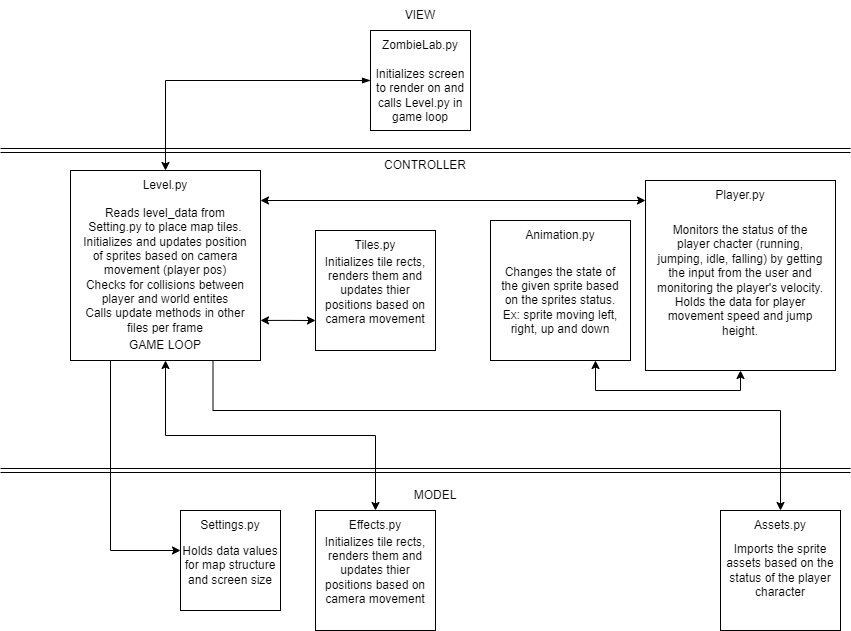

The diagram above was exported from draw.io. Its source (the exported page's mxGraphModel, read from the mxfile embedded in the PNG):
<mxGraphModel dx="1434" dy="1799" grid="1" gridSize="10" guides="1" tooltips="1" connect="1" arrows="1" fold="1" page="1" pageScale="1" pageWidth="850" pageHeight="1100" math="0" shadow="0">
  <root>
    <mxCell id="0" />
    <mxCell id="1" parent="0" />
    <mxCell id="Ozlswg8m2a8TDxqnkAPN-5" style="edgeStyle=orthogonalEdgeStyle;rounded=0;orthogonalLoop=1;jettySize=auto;html=1;fontColor=default;startArrow=blockThin;startFill=1;" parent="1" source="corqhBRLGjPxLFMVLoin-1" target="Ozlswg8m2a8TDxqnkAPN-7" edge="1">
      <mxGeometry relative="1" as="geometry" />
    </mxCell>
    <mxCell id="corqhBRLGjPxLFMVLoin-1" value="" style="whiteSpace=wrap;html=1;aspect=fixed;" parent="1" vertex="1">
      <mxGeometry x="370" width="100" height="100" as="geometry" />
    </mxCell>
    <mxCell id="corqhBRLGjPxLFMVLoin-2" value="&lt;font&gt;ZombieLab.py&lt;/font&gt;" style="text;html=1;align=center;verticalAlign=middle;whiteSpace=wrap;rounded=0;fillColor=none;fontColor=default;" parent="1" vertex="1">
      <mxGeometry x="390" width="60" height="30" as="geometry" />
    </mxCell>
    <mxCell id="Ozlswg8m2a8TDxqnkAPN-2" value="Initializes screen to render on and calls Level.py in game loop" style="text;html=1;align=center;verticalAlign=middle;whiteSpace=wrap;rounded=0;fillColor=none;fontColor=default;" parent="1" vertex="1">
      <mxGeometry x="370" y="50" width="100" height="30" as="geometry" />
    </mxCell>
    <mxCell id="Ozlswg8m2a8TDxqnkAPN-3" style="edgeStyle=orthogonalEdgeStyle;rounded=0;orthogonalLoop=1;jettySize=auto;html=1;exitX=0.5;exitY=1;exitDx=0;exitDy=0;fontColor=default;" parent="1" source="Ozlswg8m2a8TDxqnkAPN-2" target="Ozlswg8m2a8TDxqnkAPN-2" edge="1">
      <mxGeometry relative="1" as="geometry" />
    </mxCell>
    <mxCell id="Ozlswg8m2a8TDxqnkAPN-19" style="edgeStyle=orthogonalEdgeStyle;rounded=0;orthogonalLoop=1;jettySize=auto;html=1;entryX=0;entryY=0.75;entryDx=0;entryDy=0;fontColor=default;exitX=1;exitY=0.789;exitDx=0;exitDy=0;exitPerimeter=0;startArrow=classic;startFill=1;" parent="1" source="Ozlswg8m2a8TDxqnkAPN-4" target="Ozlswg8m2a8TDxqnkAPN-15" edge="1">
      <mxGeometry relative="1" as="geometry" />
    </mxCell>
    <mxCell id="Ozlswg8m2a8TDxqnkAPN-40" style="edgeStyle=orthogonalEdgeStyle;rounded=0;orthogonalLoop=1;jettySize=auto;html=1;entryX=0.5;entryY=0;entryDx=0;entryDy=0;fontColor=default;exitX=0.75;exitY=1;exitDx=0;exitDy=0;" parent="1" source="Ozlswg8m2a8TDxqnkAPN-4" target="Ozlswg8m2a8TDxqnkAPN-38" edge="1">
      <mxGeometry relative="1" as="geometry">
        <Array as="points">
          <mxPoint x="213" y="380" />
          <mxPoint x="780" y="380" />
        </Array>
      </mxGeometry>
    </mxCell>
    <mxCell id="Ozlswg8m2a8TDxqnkAPN-41" style="edgeStyle=orthogonalEdgeStyle;rounded=0;orthogonalLoop=1;jettySize=auto;html=1;entryX=0.5;entryY=0;entryDx=0;entryDy=0;fontColor=default;exitX=0.5;exitY=1;exitDx=0;exitDy=0;startArrow=classic;startFill=1;" parent="1" source="Ozlswg8m2a8TDxqnkAPN-6" target="Ozlswg8m2a8TDxqnkAPN-34" edge="1">
      <mxGeometry relative="1" as="geometry">
        <mxPoint x="170" y="350" as="sourcePoint" />
      </mxGeometry>
    </mxCell>
    <mxCell id="Ozlswg8m2a8TDxqnkAPN-4" value="" style="whiteSpace=wrap;html=1;aspect=fixed;" parent="1" vertex="1">
      <mxGeometry x="70" y="140" width="190" height="190" as="geometry" />
    </mxCell>
    <mxCell id="Ozlswg8m2a8TDxqnkAPN-6" value="GAME LOOP" style="text;html=1;strokeColor=none;fillColor=none;align=center;verticalAlign=middle;whiteSpace=wrap;rounded=0;fontColor=default;" parent="1" vertex="1">
      <mxGeometry x="110" y="300" width="110" height="30" as="geometry" />
    </mxCell>
    <mxCell id="Ozlswg8m2a8TDxqnkAPN-7" value="&lt;font&gt;Level.py&lt;/font&gt;" style="text;html=1;align=center;verticalAlign=middle;whiteSpace=wrap;rounded=0;fillColor=none;fontColor=default;" parent="1" vertex="1">
      <mxGeometry x="135" y="140" width="60" height="30" as="geometry" />
    </mxCell>
    <mxCell id="Ozlswg8m2a8TDxqnkAPN-13" style="edgeStyle=orthogonalEdgeStyle;rounded=0;orthogonalLoop=1;jettySize=auto;html=1;fontColor=default;exitX=0;exitY=1;exitDx=0;exitDy=0;entryX=0;entryY=0;entryDx=0;entryDy=0;" parent="1" source="Ozlswg8m2a8TDxqnkAPN-6" target="Ozlswg8m2a8TDxqnkAPN-12" edge="1">
      <mxGeometry relative="1" as="geometry">
        <mxPoint x="300" y="260" as="sourcePoint" />
        <mxPoint x="30" y="510" as="targetPoint" />
        <Array as="points">
          <mxPoint x="110" y="520" />
        </Array>
      </mxGeometry>
    </mxCell>
    <mxCell id="Ozlswg8m2a8TDxqnkAPN-27" style="edgeStyle=orthogonalEdgeStyle;rounded=0;orthogonalLoop=1;jettySize=auto;html=1;fontColor=default;startArrow=classic;startFill=1;" parent="1" target="Ozlswg8m2a8TDxqnkAPN-20" edge="1">
      <mxGeometry relative="1" as="geometry">
        <mxPoint x="260" y="170" as="sourcePoint" />
        <Array as="points">
          <mxPoint x="260" y="170" />
        </Array>
      </mxGeometry>
    </mxCell>
    <mxCell id="Ozlswg8m2a8TDxqnkAPN-8" value="Reads level_data from Setting.py to place map tiles.&lt;br&gt;Initializes and updates position of sprites based on camera movement (player pos)&lt;br&gt;Checks for collisions between player and world entites&lt;br&gt;Calls update methods in other files per frame" style="text;html=1;align=center;verticalAlign=middle;whiteSpace=wrap;rounded=0;fillColor=none;fontColor=default;" parent="1" vertex="1">
      <mxGeometry x="80" y="170" width="170" height="140" as="geometry" />
    </mxCell>
    <mxCell id="Ozlswg8m2a8TDxqnkAPN-10" value="" style="whiteSpace=wrap;html=1;aspect=fixed;" parent="1" vertex="1">
      <mxGeometry x="180" y="480" width="100" height="100" as="geometry" />
    </mxCell>
    <mxCell id="Ozlswg8m2a8TDxqnkAPN-11" value="&lt;font&gt;Settings.py&lt;/font&gt;" style="text;html=1;align=center;verticalAlign=middle;whiteSpace=wrap;rounded=0;fillColor=none;fontColor=default;" parent="1" vertex="1">
      <mxGeometry x="200" y="480" width="60" height="30" as="geometry" />
    </mxCell>
    <mxCell id="Ozlswg8m2a8TDxqnkAPN-12" value="Holds data values for map structure and screen size" style="text;html=1;align=center;verticalAlign=middle;whiteSpace=wrap;rounded=0;fillColor=none;fontColor=default;" parent="1" vertex="1">
      <mxGeometry x="180" y="520" width="100" height="30" as="geometry" />
    </mxCell>
    <mxCell id="Ozlswg8m2a8TDxqnkAPN-15" value="" style="whiteSpace=wrap;html=1;aspect=fixed;" parent="1" vertex="1">
      <mxGeometry x="315" y="200" width="120" height="120" as="geometry" />
    </mxCell>
    <mxCell id="Ozlswg8m2a8TDxqnkAPN-16" value="&lt;font&gt;Tiles.py&lt;/font&gt;" style="text;html=1;align=center;verticalAlign=middle;whiteSpace=wrap;rounded=0;fillColor=none;fontColor=default;" parent="1" vertex="1">
      <mxGeometry x="345" y="200" width="60" height="30" as="geometry" />
    </mxCell>
    <mxCell id="Ozlswg8m2a8TDxqnkAPN-17" value="Initializes tile rects, renders them and updates thier positions based on camera movement" style="text;html=1;align=center;verticalAlign=middle;whiteSpace=wrap;rounded=0;fillColor=none;fontColor=default;" parent="1" vertex="1">
      <mxGeometry x="315" y="240" width="120" height="40" as="geometry" />
    </mxCell>
    <mxCell id="Ozlswg8m2a8TDxqnkAPN-26" style="edgeStyle=orthogonalEdgeStyle;rounded=0;orthogonalLoop=1;jettySize=auto;html=1;exitX=0.5;exitY=1;exitDx=0;exitDy=0;entryX=0.75;entryY=1;entryDx=0;entryDy=0;fontColor=default;startArrow=classic;startFill=1;" parent="1" source="Ozlswg8m2a8TDxqnkAPN-20" target="Ozlswg8m2a8TDxqnkAPN-23" edge="1">
      <mxGeometry relative="1" as="geometry" />
    </mxCell>
    <mxCell id="Ozlswg8m2a8TDxqnkAPN-20" value="" style="whiteSpace=wrap;html=1;aspect=fixed;" parent="1" vertex="1">
      <mxGeometry x="645" y="150" width="190" height="190" as="geometry" />
    </mxCell>
    <mxCell id="Ozlswg8m2a8TDxqnkAPN-21" value="&lt;font&gt;Player.py&lt;/font&gt;" style="text;html=1;align=center;verticalAlign=middle;whiteSpace=wrap;rounded=0;fillColor=none;fontColor=default;" parent="1" vertex="1">
      <mxGeometry x="710" y="150" width="60" height="30" as="geometry" />
    </mxCell>
    <mxCell id="Ozlswg8m2a8TDxqnkAPN-22" value="Monitors the status of the player chacter (running, jumping, idle, falling) by getting the input from the user and monitoring the player's velocity. Holds the data for player movement speed and jump height." style="text;html=1;align=center;verticalAlign=middle;whiteSpace=wrap;rounded=0;fillColor=none;fontColor=default;" parent="1" vertex="1">
      <mxGeometry x="655" y="180" width="170" height="140" as="geometry" />
    </mxCell>
    <mxCell id="Ozlswg8m2a8TDxqnkAPN-23" value="" style="whiteSpace=wrap;html=1;aspect=fixed;" parent="1" vertex="1">
      <mxGeometry x="490" y="190" width="140" height="140" as="geometry" />
    </mxCell>
    <mxCell id="Ozlswg8m2a8TDxqnkAPN-24" value="&lt;font&gt;Animation.py&lt;/font&gt;" style="text;html=1;align=center;verticalAlign=middle;whiteSpace=wrap;rounded=0;fillColor=none;fontColor=default;" parent="1" vertex="1">
      <mxGeometry x="530" y="190" width="60" height="30" as="geometry" />
    </mxCell>
    <mxCell id="Ozlswg8m2a8TDxqnkAPN-25" value="Changes the state of the given sprite based on the sprites status. Ex: sprite moving left, right, up and down" style="text;html=1;align=center;verticalAlign=middle;whiteSpace=wrap;rounded=0;fillColor=none;fontColor=default;" parent="1" vertex="1">
      <mxGeometry x="495" y="230" width="130" height="80" as="geometry" />
    </mxCell>
    <mxCell id="Ozlswg8m2a8TDxqnkAPN-34" value="" style="whiteSpace=wrap;html=1;aspect=fixed;" parent="1" vertex="1">
      <mxGeometry x="315" y="480" width="120" height="120" as="geometry" />
    </mxCell>
    <mxCell id="Ozlswg8m2a8TDxqnkAPN-35" value="&lt;font&gt;Effects.py&lt;/font&gt;" style="text;html=1;align=center;verticalAlign=middle;whiteSpace=wrap;rounded=0;fillColor=none;fontColor=default;" parent="1" vertex="1">
      <mxGeometry x="345" y="480" width="60" height="30" as="geometry" />
    </mxCell>
    <mxCell id="Ozlswg8m2a8TDxqnkAPN-36" value="Initializes tile rects, renders them and updates thier positions based on camera movement" style="text;html=1;align=center;verticalAlign=middle;whiteSpace=wrap;rounded=0;fillColor=none;fontColor=default;" parent="1" vertex="1">
      <mxGeometry x="315" y="520" width="120" height="40" as="geometry" />
    </mxCell>
    <mxCell id="Ozlswg8m2a8TDxqnkAPN-37" value="" style="whiteSpace=wrap;html=1;aspect=fixed;" parent="1" vertex="1">
      <mxGeometry x="720" y="480" width="120" height="120" as="geometry" />
    </mxCell>
    <mxCell id="Ozlswg8m2a8TDxqnkAPN-38" value="&lt;font&gt;Assets.py&lt;/font&gt;" style="text;html=1;align=center;verticalAlign=middle;whiteSpace=wrap;rounded=0;fillColor=none;fontColor=default;" parent="1" vertex="1">
      <mxGeometry x="750" y="480" width="60" height="30" as="geometry" />
    </mxCell>
    <mxCell id="Ozlswg8m2a8TDxqnkAPN-39" value="Imports the sprite assets based on the status of the player character" style="text;html=1;align=center;verticalAlign=middle;whiteSpace=wrap;rounded=0;fillColor=none;fontColor=default;" parent="1" vertex="1">
      <mxGeometry x="720" y="520" width="120" height="40" as="geometry" />
    </mxCell>
    <mxCell id="Ozlswg8m2a8TDxqnkAPN-43" value="" style="shape=link;html=1;rounded=0;fontColor=default;" parent="1" edge="1">
      <mxGeometry width="100" relative="1" as="geometry">
        <mxPoint y="120" as="sourcePoint" />
        <mxPoint x="850" y="120" as="targetPoint" />
      </mxGeometry>
    </mxCell>
    <mxCell id="Ozlswg8m2a8TDxqnkAPN-44" value="" style="shape=link;html=1;rounded=0;fontColor=default;" parent="1" edge="1">
      <mxGeometry width="100" relative="1" as="geometry">
        <mxPoint y="440" as="sourcePoint" />
        <mxPoint x="850" y="440" as="targetPoint" />
      </mxGeometry>
    </mxCell>
    <mxCell id="Ozlswg8m2a8TDxqnkAPN-46" value="CONTROLLER" style="text;html=1;strokeColor=none;fillColor=none;align=center;verticalAlign=middle;whiteSpace=wrap;rounded=0;fontColor=default;" parent="1" vertex="1">
      <mxGeometry x="370" y="120" width="110" height="30" as="geometry" />
    </mxCell>
    <mxCell id="Ozlswg8m2a8TDxqnkAPN-47" value="VIEW" style="text;html=1;strokeColor=none;fillColor=none;align=center;verticalAlign=middle;whiteSpace=wrap;rounded=0;fontColor=default;" parent="1" vertex="1">
      <mxGeometry x="365" y="-30" width="110" height="30" as="geometry" />
    </mxCell>
    <mxCell id="Ozlswg8m2a8TDxqnkAPN-48" value="MODEL" style="text;html=1;strokeColor=none;fillColor=none;align=center;verticalAlign=middle;whiteSpace=wrap;rounded=0;fontColor=default;" parent="1" vertex="1">
      <mxGeometry x="380" y="450" width="110" height="30" as="geometry" />
    </mxCell>
  </root>
</mxGraphModel>